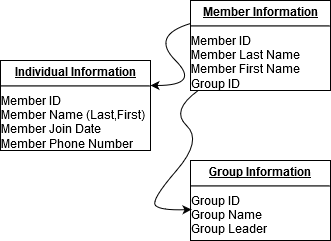

The diagram above was exported from draw.io. Its source (the exported page's mxGraphModel, read from the mxfile embedded in the PNG):
<mxGraphModel dx="1394" dy="793" grid="1" gridSize="10" guides="1" tooltips="1" connect="1" arrows="1" fold="1" page="1" pageScale="1" pageWidth="1100" pageHeight="850" background="#ffffff" math="0" shadow="0">
  <root>
    <mxCell id="0" />
    <mxCell id="1" parent="0" />
    <mxCell id="24794b860abc3c2d-1" value="&lt;p style=&quot;margin: 0px ; margin-top: 4px ; text-align: center ; text-decoration: underline&quot;&gt;&lt;b&gt;Individual Information&lt;br&gt;&lt;/b&gt;&lt;/p&gt;&lt;hr&gt;&lt;div&gt;Member ID&lt;/div&gt;&lt;div&gt;Member Name (Last,First)&lt;/div&gt;&lt;div&gt;Member Join Date&lt;/div&gt;&lt;div&gt;Member Phone Number&lt;/div&gt;&lt;div&gt;&lt;br&gt;&lt;/div&gt;" style="verticalAlign=top;align=left;overflow=fill;fontSize=12;fontFamily=Helvetica;html=1;rounded=0;shadow=0;comic=0;labelBackgroundColor=none;strokeColor=#000000;strokeWidth=1;fillColor=#ffffff;" parent="1" vertex="1">
      <mxGeometry x="40" y="190" width="150" height="90" as="geometry" />
    </mxCell>
    <mxCell id="24794b860abc3c2d-16" value="&lt;p style=&quot;margin: 0px ; margin-top: 4px ; text-align: center ; text-decoration: underline&quot;&gt;&lt;b&gt;Group Information&lt;br&gt;&lt;/b&gt;&lt;/p&gt;&lt;hr&gt;&lt;div&gt;Group ID&lt;/div&gt;&lt;div&gt;Group Name&lt;/div&gt;&lt;div&gt;Group Leader&lt;br&gt;&lt;/div&gt;" style="verticalAlign=top;align=left;overflow=fill;fontSize=12;fontFamily=Helvetica;html=1;rounded=0;shadow=0;comic=0;labelBackgroundColor=none;strokeColor=#000000;strokeWidth=1;fillColor=#ffffff;" parent="1" vertex="1">
      <mxGeometry x="230" y="290" width="140" height="80" as="geometry" />
    </mxCell>
    <mxCell id="24794b860abc3c2d-17" value="&lt;p style=&quot;margin: 0px ; margin-top: 4px ; text-align: center ; text-decoration: underline&quot;&gt;&lt;b&gt;Member Information&lt;br&gt;&lt;/b&gt;&lt;/p&gt;&lt;hr&gt;&lt;div&gt;Member ID&lt;/div&gt;&lt;div&gt;Member Last Name&lt;/div&gt;&lt;div&gt;Member First Name&lt;/div&gt;&lt;div&gt;Group ID&lt;/div&gt;" style="verticalAlign=top;align=left;overflow=fill;fontSize=12;fontFamily=Helvetica;html=1;rounded=0;shadow=0;comic=0;labelBackgroundColor=none;strokeColor=#000000;strokeWidth=1;fillColor=#ffffff;" parent="1" vertex="1">
      <mxGeometry x="230" y="130" width="140" height="90" as="geometry" />
    </mxCell>
    <mxCell id="DYduF9MfwD0iMCxN8umE-2" value="" style="curved=1;endArrow=classic;html=1;entryX=0;entryY=0.25;entryDx=0;entryDy=0;exitX=0;exitY=0.25;exitDx=0;exitDy=0;" parent="1" source="24794b860abc3c2d-17" edge="1">
      <mxGeometry width="50" height="50" relative="1" as="geometry">
        <mxPoint x="240" y="165" as="sourcePoint" />
        <mxPoint x="190" y="215" as="targetPoint" />
        <Array as="points">
          <mxPoint x="190" y="165" />
          <mxPoint x="240" y="215" />
        </Array>
      </mxGeometry>
    </mxCell>
    <mxCell id="DYduF9MfwD0iMCxN8umE-5" value="" style="curved=1;endArrow=classic;html=1;entryX=0.007;entryY=0.613;entryDx=0;entryDy=0;entryPerimeter=0;" parent="1" source="24794b860abc3c2d-17" target="24794b860abc3c2d-16" edge="1">
      <mxGeometry width="50" height="50" relative="1" as="geometry">
        <mxPoint x="90" y="390" as="sourcePoint" />
        <mxPoint x="40" y="440" as="targetPoint" />
        <Array as="points">
          <mxPoint x="210" y="240" />
          <mxPoint x="242" y="270" />
          <mxPoint x="190" y="330" />
          <mxPoint x="200" y="340" />
        </Array>
      </mxGeometry>
    </mxCell>
  </root>
</mxGraphModel>